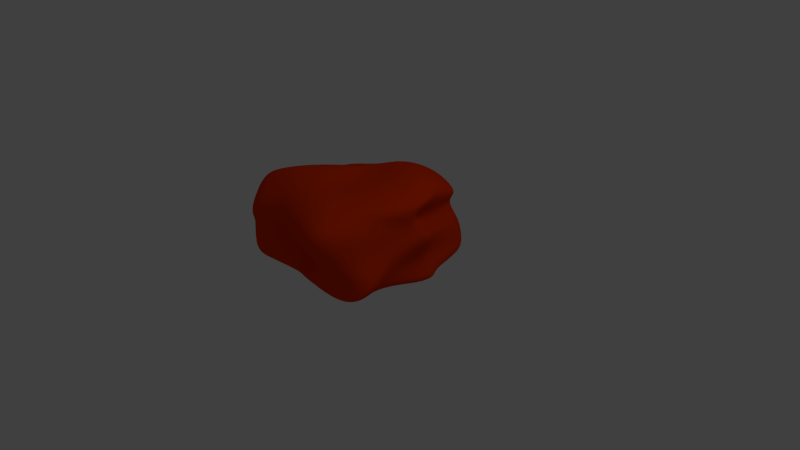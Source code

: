 # Source: SK_Sitzsack.blend  (saved by Blender 2.76.0; exported with 4.5.12 LTS)
import bpy
from mathutils import Matrix  # noqa: F401  (used for matrix-valued properties, if any)

bpy.ops.wm.read_factory_settings(use_empty=True)
scene = bpy.context.scene
scene.name = 'Scene'

# ---- collections
col_collection_1 = bpy.data.collections.new('Collection 1'); scene.collection.children.link(col_collection_1)

# ---- materials (node trees are filled in below, after node groups)
mat_sitzsack = bpy.data.materials.new('Sitzsack')
mat_sitzsack.alpha_threshold = 0.0
mat_sitzsack.roughness = 0.5

# ---- material node trees
mat_sitzsack.use_nodes = True; mat_sitzsack.node_tree.nodes.clear()
_N = mat_sitzsack.node_tree.nodes; _L = mat_sitzsack.node_tree.links
n0 = _N.new('ShaderNodeOutputMaterial'); n0.name = 'Material Output'; n0.location = (300, 300)
n1 = _N.new('ShaderNodeBsdfDiffuse'); n1.name = 'Diffuse BSDF'; n1.location = (10, 300)
n1.inputs[0].default_value = (0.8, 0.03953, 0.0, 1.0)
_L.new(n1.outputs[0], n0.inputs[0])
n0.is_active_output = True

# ---- world
world_world = bpy.data.worlds.new('World'); scene.world = world_world
world_world.color = (0.05088, 0.05088, 0.05088)
world_world.use_sun_shadow = False
world_world.sun_shadow_jitter_overblur = 0.0
world_world.cycles.sampling_method = 'MANUAL'
world_world.cycles.sample_map_resolution = 256

# ---- cameras
cam_camera = bpy.data.cameras.new('Camera')
cam_camera.clip_end = 100.0
cam_camera.lens = 35.0
cam_camera.sensor_width = 32.0
cam_camera.sensor_height = 18.0
cam_camera.ortho_scale = 7.314
cam_camera.dof.focus_distance = 0.0

# ---- lights
light_lamp = bpy.data.lights.new('Lamp', 'POINT')
light_lamp.transmission_factor = 0.0
light_lamp.cutoff_distance = 30.0
light_lamp.energy = 100.0
light_lamp.shadow_buffer_clip_start = 1.001
light_lamp.shadow_soft_size = 0.1
light_lamp.shadow_maximum_resolution = 0.006
light_lamp.use_absolute_resolution = True
light_lamp.cycles.use_multiple_importance_sampling = False

# ---- meshes
me_cube_001 = bpy.data.meshes.new('Cube.001')
me_cube_001.from_pydata([(-1.059, -1.211, -0.1633), (-1.262, -0.7275, 2.089), (-0.6034, 1.057, 0.1822), (-0.5353, 1.037, 1.358), (0.9515, -1.384, -0.0603), (0.5075, -0.9876, 1.862), (0.7146, 1.1, -0.04298), (0.5073, 1.075, 1.148), (-1.183, -1.213, 1.01), (-0.6874, 0.02237, 1.652), (-0.7612, 1.018, 0.4799), (-1.105, -0.01615, 0.03226), (-0.01771, 1.273, 1.394), (0.6364, 1.112, 0.5956), (0.07289, 1.135, -0.1625), (1.178, -0.0653, 1.907), (0.8629, -1.229, 0.9961), (0.9622, 0.4114, -0.2133), (-0.1047, -1.061, 2.122), (-0.3081, -0.9248, -0.1114), (-0.04961, -0.02567, 1.759), (0.09563, 0.07148, 0.04901), (0.2292, -0.674, 0.9195), (1.272, 0.04065, 1.251), (-0.03487, 1.109, 0.3855), (-1.371, 0.1486, 0.7815), (-0.7735, -1.52, 1.487), (-1.099, 0.2923, 1.644), (-0.722, 1.245, 0.4823), (-1.226, -0.7463, 0.1718), (0.3113, 1.286, 1.267), (0.7175, 1.126, 0.2149), (-0.4582, 1.046, 0.09179), (1.034, -0.6928, 1.971), (1.272, -0.9603, 0.4675), (0.923, 0.1983, -0.1133), (-0.2344, -1.102, 1.85), (-0.03026, -1.218, 0.2845), (-1.454, -0.9706, 0.7355), (-0.9895, -0.8358, 2.023), (-0.7472, 1.041, 0.6058), (-0.5969, 0.8465, -0.2256), (-0.4608, 1.18, 1.128), (0.4293, 1.099, 1.128), (0.3899, 0.8512, -0.3406), (1.028, 0.2637, 1.971), (0.8225, -1.422, 1.881), (0.7525, -0.7296, 0.06163), (0.3407, -1.098, 2.1), (-0.8162, -1.061, 0.0136), (-0.2969, 0.2997, 1.93), (0.6945, 0.1786, 2.304), (-0.00689, -0.4795, 1.9), (-0.371, 0.7587, 1.975), (0.8303, -0.03497, -0.317), (-0.6948, 0.08517, -0.1472), (0.01754, -0.5093, -0.01808), (0.2278, 0.6516, -0.0921), (-0.01888, -1.168, 0.3881), (-0.3003, -1.41, 1.263), (0.4099, -1.325, 0.7792), (-0.3337, -1.128, 0.9865), (0.6639, 0.1376, 0.2702), (0.7714, -0.2461, 1.617), (0.7747, 0.2927, 0.878), (0.9286, -0.3467, 1.02), (-0.317, 1.248, 0.2671), (-0.3463, 1.131, 0.9345), (-0.2728, 0.8823, 0.6378), (0.02729, 1.224, 0.4449), (-1.011, -0.06128, 0.3038), (-1.257, -0.2735, 1.682), (-1.231, -0.4217, 0.9247), (-0.9122, 0.6008, 0.8878), (-0.6821, 0.6005, 1.272), (-1.371, -0.3276, 1.041), (-1.271, -0.4943, 0.5958), (0.08242, 0.9214, 0.7518), (-0.259, 0.9356, 0.9595), (-0.3385, 0.9691, 0.3982), (0.9852, 0.06193, 1.242), (0.6423, -0.03882, 1.168), (0.703, 0.1372, 0.4025), (-0.4625, -1.141, 1.549), (0.5849, -1.65, 1.639), (0.2792, -1.303, 0.4705), (-0.1837, 1.017, -0.1089), (-0.6974, -0.7599, 0.1085), (0.4901, -0.5347, 0.05727), (0.3103, 0.5304, 2.022), (0.3651, -0.7567, 1.994), (-0.7049, -0.5308, 2.305), (-0.5359, 0.5438, 1.621), (0.3046, 0.5454, -0.3114), (-0.4914, -1.104, 0.2151), (0.927, -0.7069, 0.6525), (0.0927, 1.247, -0.06913), (-1.085, 0.3186, -0.181)], [], [(97, 28, 2, 41), (96, 31, 6, 44), (95, 34, 4, 47), (94, 38, 0, 49), (93, 44, 6, 35), (92, 42, 3, 27), (91, 50, 9, 39), (90, 51, 20, 52), (89, 30, 12, 53), (88, 54, 17, 47), (87, 55, 21, 56), (86, 32, 14, 57), (85, 58, 19, 37), (84, 59, 22, 60), (83, 26, 8, 61), (82, 62, 17, 35), (81, 63, 23, 64), (80, 46, 16, 65), (79, 66, 14, 32), (78, 67, 24, 68), (77, 43, 13, 69), (76, 70, 11, 29), (75, 71, 25, 72), (74, 40, 10, 73), (71, 74, 73, 25), (9, 27, 74, 71), (27, 3, 40, 74), (26, 75, 72, 8), (1, 39, 75, 26), (39, 9, 71, 75), (38, 76, 29, 0), (8, 72, 76, 38), (72, 25, 70, 76), (67, 77, 69, 24), (12, 30, 77, 67), (30, 7, 43, 77), (40, 78, 68, 10), (3, 42, 78, 40), (42, 12, 67, 78), (28, 79, 32, 2), (10, 68, 79, 28), (68, 24, 66, 79), (63, 80, 65, 23), (15, 33, 80, 63), (33, 5, 46, 80), (43, 81, 64, 13), (7, 45, 81, 43), (45, 15, 63, 81), (31, 82, 35, 6), (13, 64, 82, 31), (64, 23, 62, 82), (59, 83, 61, 22), (18, 36, 83, 59), (36, 1, 26, 83), (46, 84, 60, 16), (5, 48, 84, 46), (48, 18, 59, 84), (34, 85, 37, 4), (16, 60, 85, 34), (60, 22, 58, 85), (55, 86, 57, 21), (11, 41, 86, 55), (41, 2, 32, 86), (49, 87, 56, 19), (0, 29, 87, 49), (29, 11, 55, 87), (37, 88, 47, 4), (19, 56, 88, 37), (56, 21, 54, 88), (51, 89, 53, 20), (15, 45, 89, 51), (45, 7, 30, 89), (48, 90, 52, 18), (5, 33, 90, 48), (33, 15, 51, 90), (36, 91, 39, 1), (18, 52, 91, 36), (52, 20, 50, 91), (50, 92, 27, 9), (20, 53, 92, 50), (53, 12, 42, 92), (54, 93, 35, 17), (21, 57, 93, 54), (57, 14, 44, 93), (58, 94, 49, 19), (22, 61, 94, 58), (61, 8, 38, 94), (62, 95, 47, 17), (23, 65, 95, 62), (65, 16, 34, 95), (66, 96, 44, 14), (24, 69, 96, 66), (69, 13, 31, 96), (70, 97, 41, 11), (25, 73, 97, 70), (73, 10, 28, 97)])
me_cube_001.polygons.foreach_set('use_smooth', [True] * 96)
me_cube_001.materials.append(mat_sitzsack)
me_cube_001.use_remesh_preserve_volume = False
me_cube_001.use_remesh_preserve_attributes = False
me_cube_001.use_mirror_vertex_groups = False
me_cube_001.update()

# ---- objects
ob_cube = bpy.data.objects.new('Cube', me_cube_001)
ob_lamp = bpy.data.objects.new('Lamp', light_lamp)
ob_camera = bpy.data.objects.new('Camera', cam_camera)

# ---- transforms, parenting, visibility, modifiers, constraints
ob_cube.location = (0.0, 0.0, 0.0)
ob_cube.scale = (1.0, 1.0, 0.5695)
ob_cube.lineart.crease_threshold = 0.0
_m = ob_cube.modifiers.new('Subsurf', 'SUBSURF')
_m.uv_smooth = 'PRESERVE_CORNERS'
_m.levels = 2
_m.render_levels = 3
_m.show_only_control_edges = False
ob_lamp.location = (4.076, 1.005, 5.904)
ob_lamp.rotation_euler = (0.6503, 0.05522, 1.866)
ob_lamp.lock_rotations_4d = False
ob_lamp.empty_display_type = 'ARROWS'
ob_lamp.color = (0.0, 0.0, 0.0, 0.0)
ob_lamp.lineart.crease_threshold = 0.0
ob_camera.location = (7.481, -6.508, 5.344)
ob_camera.rotation_euler = (1.109, 0.01082, 0.8149)
ob_camera.lock_rotations_4d = False
ob_camera.empty_display_type = 'ARROWS'
ob_camera.color = (0.0, 0.0, 0.0, 0.0)
ob_camera.display_type = 'WIRE'
ob_camera.lineart.crease_threshold = 0.0

# ---- collection membership
col_collection_1.objects.link(ob_cube)
col_collection_1.objects.link(ob_lamp)
col_collection_1.objects.link(ob_camera)

# ---- scene / render settings (as saved in the file)
scene.camera = ob_camera
scene.frame_start = 1; scene.frame_end = 250; scene.frame_set(1)
scene.render.engine = 'CYCLES'
scene.render.resolution_percentage = 50
scene.render.dither_intensity = 0.0
scene.cycles.use_denoising = False
scene.cycles.samples = 10
scene.cycles.sampling_pattern = 'TABULATED_SOBOL'
scene.cycles.light_sampling_threshold = 0.0
scene.cycles.use_adaptive_sampling = False
scene.cycles.use_light_tree = False
scene.cycles.blur_glossy = 0.0
scene.cycles.pixel_filter_type = 'GAUSSIAN'
scene.cycles.sample_clamp_indirect = 0.0
scene.view_settings.view_transform = 'Standard'
bpy.context.view_layer.update()
